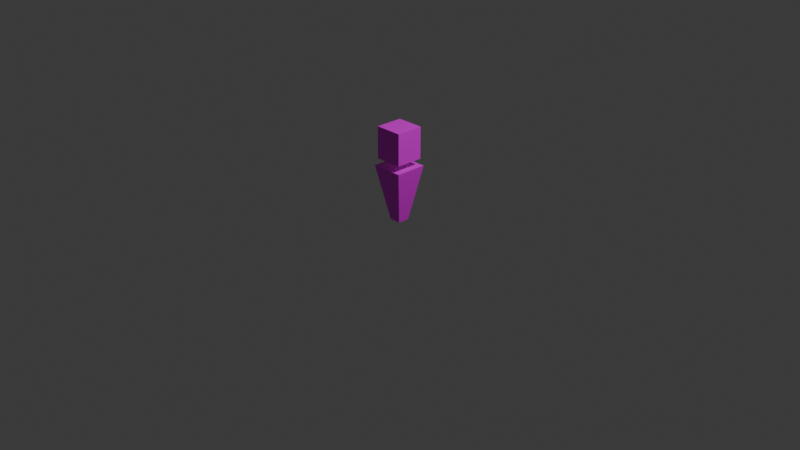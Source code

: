 # Source: agent_lion.blend  (saved by Blender 4.5.87; exported with 4.5.12 LTS)
import bpy
from mathutils import Matrix  # noqa: F401  (used for matrix-valued properties, if any)

bpy.ops.wm.read_factory_settings(use_empty=True)
scene = bpy.context.scene
scene.name = 'Scene'

# ---- collections
col_collection = bpy.data.collections.new('Collection'); scene.collection.children.link(col_collection)

# ---- images (referenced by path relative to the original .blend; pixels are not part of the script)
import os
ASSET_DIR = os.environ.get("B2B_ASSET_DIR", "")  # directory of the original .blend (textures are referenced by path, not embedded)
HERE = os.path.dirname(os.path.abspath(__file__))  # packed textures are extracted next to this script under _unpacked/

def load_image(name, relpath, width, height, colorspace="sRGB"):
    """Load a texture the original file referenced (path relative to the .blend, or extracted next to this script)."""
    p = next((c for c in (os.path.join(HERE, relpath), os.path.join(ASSET_DIR, relpath)) if relpath and os.path.exists(c)), "")
    if p:
        img = bpy.data.images.load(p, check_existing=True)
        img.name = name
    else:  # same state as the original file: an image datablock whose file is absent (Cycles renders it pink)
        img = bpy.data.images.new(name, width, height)
        img.source = "FILE"
        img.filepath = "//" + (relpath or name)
    img.colorspace_settings.name = colorspace
    return img
img_agent_eagle_png_001 = load_image('agent_eagle.png.001', 'agent_eagle.png', 1024, 1024, 'sRGB')

# ---- materials (node trees are filled in below, after node groups)
mat_material = bpy.data.materials.new('Material')

# ---- material node trees
mat_material.use_nodes = True; mat_material.node_tree.nodes.clear()
_N = mat_material.node_tree.nodes; _L = mat_material.node_tree.links
n0 = _N.new('ShaderNodeBsdfPrincipled'); n0.name = 'Principled BSDF'; n0.location = (-200, 100)
n1 = _N.new('ShaderNodeOutputMaterial'); n1.name = 'Material Output'; n1.location = (200, 100)
n2 = _N.new('ShaderNodeTexImage'); n2.name = 'Image Texture'; n2.location = (-534, 107)
n2.image = img_agent_eagle_png_001
_L.new(n0.outputs[0], n1.inputs[0])
_L.new(n2.outputs[0], n0.inputs[0])
n1.is_active_output = True

# ---- world
world_world = bpy.data.worlds.new('World'); scene.world = world_world
world_world.use_nodes = True; world_world.node_tree.nodes.clear()
_N = world_world.node_tree.nodes; _L = world_world.node_tree.links
n0 = _N.new('ShaderNodeOutputWorld'); n0.name = 'World Output'; n0.location = (200, 100)
n1 = _N.new('ShaderNodeBackground'); n1.name = 'Background'; n1.location = (-200, 100)
n1.inputs[0].default_value = (0.05088, 0.05088, 0.05088, 1.0)
_L.new(n1.outputs[0], n0.inputs[0])
n0.is_active_output = True
world_world.color = (0.05088, 0.05088, 0.05088)
world_world.sun_shadow_jitter_overblur = 0.0

# ---- cameras
cam_camera = bpy.data.cameras.new('Camera')
cam_camera.clip_end = 100.0
cam_camera.ortho_scale = 7.314

# ---- lights
light_light = bpy.data.lights.new('Light', 'POINT')
light_light.energy = 1000.0
light_light.shadow_soft_size = 0.1

# ---- meshes
me_cube = bpy.data.meshes.new('Cube')
me_cube.from_pydata([(0.1713, 0.1703, 0.5887), (0.06694, 0.06041, -9.601e-08), (0.1713, -0.1709, 0.5887), (0.06694, -0.06452, -9.601e-08), (-0.17, 0.1703, 0.5887), (-0.05799, 0.06041, -9.601e-08), (-0.17, -0.1709, 0.5887), (-0.05799, -0.06452, -9.601e-08), (-0.1472, -0.1481, 0.6622), (-0.1472, -0.1481, 1.0), (-0.1472, 0.1475, 0.6622), (-0.1472, 0.1475, 1.0), (0.1485, -0.1481, 0.6622), (0.1485, -0.1481, 1.0), (0.1485, 0.1475, 0.6622), (0.1485, 0.1475, 1.0)], [], [(4, 2, 0), (2, 7, 3), (6, 5, 7), (1, 7, 5), (1, 2, 3), (5, 0, 1), (9, 10, 8), (11, 14, 10), (15, 12, 14), (13, 8, 12), (14, 8, 10), (11, 13, 15), (4, 6, 2), (2, 6, 7), (6, 4, 5), (1, 3, 7), (1, 0, 2), (5, 4, 0), (9, 11, 10), (11, 15, 14), (15, 13, 12), (13, 9, 8), (14, 12, 8), (11, 9, 13)])
_uv = me_cube.uv_layers.new(name='UVMap')
_uv.uv.foreach_set('vector', [0.5909, 0.979, 0.4855, 0.8735, 0.5909, 0.8735, 0.856, 0.9751, 0.4158, 0.02031, 0.6557, 0.02031, 0.8625, 0.9769, 0.4183, 0.02037, 0.6582, 0.02037, 0.5852, 0.1218, 0.487, 0.02363, 0.5852, 0.02363, 0.6514, 0.02028, 0.2072, 0.9745, 0.4115, 0.02028, 0.6409, 0.02104, 0.2007, 0.9769, 0.4011, 0.02104, 0.977, 0.9651, 0.02791, 0.022, 0.977, 0.022, 0.9811, 0.9651, 0.03205, 0.02179, 0.9811, 0.02179, 0.9831, 0.9776, 0.03403, 0.03379, 0.9831, 0.03379, 0.9831, 0.9703, 0.03403, 0.02668, 0.9831, 0.02668, 0.5908, 0.01721, 0.4826, 0.1254, 0.4826, 0.01721, 0.5896, 0.87, 0.4856, 0.9739, 0.4856, 0.87, 0.5909, 0.979, 0.4855, 0.979, 0.4855, 0.8735, 0.856, 0.9751, 0.2007, 0.9751, 0.4158, 0.02031, 0.8625, 0.9769, 0.2072, 0.9769, 0.4183, 0.02037, 0.5852, 0.1218, 0.487, 0.1218, 0.487, 0.02363, 0.6514, 0.02028, 0.8625, 0.9745, 0.2072, 0.9745, 0.6409, 0.02104, 0.856, 0.9769, 0.2007, 0.9769, 0.977, 0.9651, 0.02791, 0.9651, 0.02791, 0.022, 0.9811, 0.9651, 0.03205, 0.9651, 0.03205, 0.02179, 0.9831, 0.9776, 0.03403, 0.9776, 0.03403, 0.03379, 0.9831, 0.9703, 0.03403, 0.9703, 0.03403, 0.02668, 0.5908, 0.01721, 0.5908, 0.1254, 0.4826, 0.1254, 0.5896, 0.87, 0.5896, 0.9739, 0.4856, 0.9739])
me_cube.materials.append(mat_material)
me_cube.use_mirror_vertex_groups = False
me_cube.update()

# ---- objects
ob_agent = bpy.data.objects.new('Agent', me_cube)
ob_light = bpy.data.objects.new('Light', light_light)
ob_camera = bpy.data.objects.new('Camera', cam_camera)

# ---- transforms, parenting, visibility, modifiers, constraints
ob_agent.location = (0.0, 0.0, 0.0)
ob_agent.lock_rotations_4d = False
ob_agent.empty_display_type = 'ARROWS'
ob_agent.lineart.crease_threshold = 0.0
ob_light.location = (4.076, 1.005, 5.904)
ob_light.rotation_euler = (0.6503, 0.05522, 1.866)
ob_light.lock_rotations_4d = False
ob_light.empty_display_type = 'ARROWS'
ob_light.color = (0.0, 0.0, 0.0, 0.0)
ob_light.lineart.crease_threshold = 0.0
ob_camera.location = (7.359, -6.926, 4.958)
ob_camera.rotation_euler = (1.109, 0.0, 0.8149)
ob_camera.lock_rotations_4d = False
ob_camera.empty_display_type = 'ARROWS'
ob_camera.color = (0.0, 0.0, 0.0, 0.0)
ob_camera.display_type = 'WIRE'
ob_camera.lineart.crease_threshold = 0.0

# ---- collection membership
col_collection.objects.link(ob_agent)
col_collection.objects.link(ob_light)
col_collection.objects.link(ob_camera)

# ---- scene / render settings (as saved in the file)
scene.camera = ob_camera
scene.frame_start = 1; scene.frame_end = 250; scene.frame_set(0)
scene.render.engine = 'BLENDER_EEVEE_NEXT'
bpy.context.view_layer.update()
